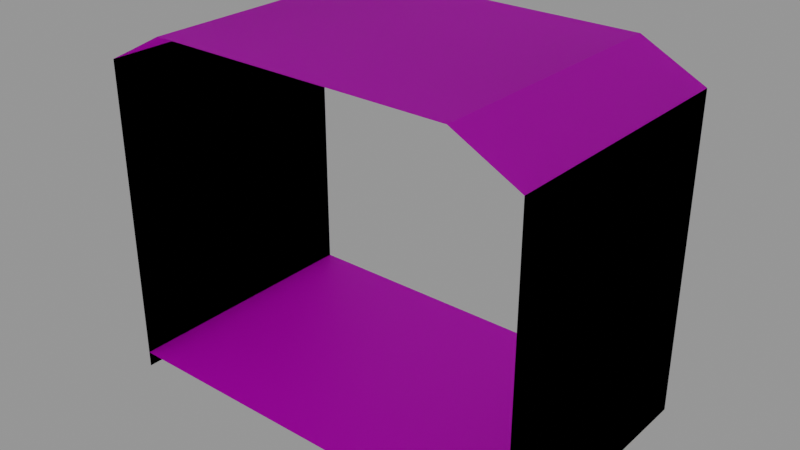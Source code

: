 # Source: TrainCarriage_Door.blend  (saved by Blender 2.81.16; exported with 4.5.12 LTS)
import bpy
from mathutils import Matrix  # noqa: F401  (used for matrix-valued properties, if any)

bpy.ops.wm.read_factory_settings(use_empty=True)
scene = bpy.context.scene
scene.name = 'Scene'

# ---- collections
col_collection = bpy.data.collections.new('Collection'); scene.collection.children.link(col_collection)

# ---- images (referenced by path relative to the original .blend; pixels are not part of the script)
import os
ASSET_DIR = os.environ.get("B2B_ASSET_DIR", "")  # directory of the original .blend (textures are referenced by path, not embedded)
HERE = os.path.dirname(os.path.abspath(__file__))  # packed textures are extracted next to this script under _unpacked/

def load_image(name, relpath, width, height, colorspace="sRGB"):
    """Load a texture the original file referenced (path relative to the .blend, or extracted next to this script)."""
    p = next((c for c in (os.path.join(HERE, relpath), os.path.join(ASSET_DIR, relpath)) if relpath and os.path.exists(c)), "")
    if p:
        img = bpy.data.images.load(p, check_existing=True)
        img.name = name
    else:  # same state as the original file: an image datablock whose file is absent (Cycles renders it pink)
        img = bpy.data.images.new(name, width, height)
        img.source = "FILE"
        img.filepath = "//" + (relpath or name)
    img.colorspace_settings.name = colorspace
    return img
img_simpletrains_texture_01_png = load_image('SimpleTrains_Texture_01.png', 'SimpleTrains_Texture_01.png', 1024, 1024, 'sRGB')

# ---- materials (node trees are filled in below, after node groups)
mat_lambert1_001 = bpy.data.materials.new('lambert1.001')
mat_lambert1_001.use_transparent_shadow = False
mat_lambert1_001.diffuse_color = (1.0, 1.0, 1.0, 1.0)
mat_lambert1_001.roughness = 0.5528

# ---- material node trees
mat_lambert1_001.use_nodes = True; mat_lambert1_001.node_tree.nodes.clear()
_N = mat_lambert1_001.node_tree.nodes; _L = mat_lambert1_001.node_tree.links
n0 = _N.new('ShaderNodeOutputMaterial'); n0.name = 'Material Output'; n0.location = (300, 300)
n1 = _N.new('ShaderNodeBsdfPrincipled'); n1.name = 'Principled BSDF'; n1.location = (10, 300)
n1.distribution = 'GGX'
n1.subsurface_method = 'BURLEY'
n1.inputs[2].default_value = 0.5528
n1.inputs[3].default_value = 1.45
n1.inputs[27].default_value = (0.0, 0.0, 0.0, 1.0)
n1.inputs[28].default_value = 1.0
n2 = _N.new('ShaderNodeNormalMap'); n2.name = 'Normal Map'; n2.location = (-300, -300)
n2.label = 'Normal/Map'
n3 = _N.new('ShaderNodeTexImage'); n3.name = 'Image Texture'; n3.location = (-300, 600)
n3.image = img_simpletrains_texture_01_png
_L.new(n1.outputs[0], n0.inputs[0])
_L.new(n2.outputs[0], n1.inputs[5])
_L.new(n3.outputs[0], n1.inputs[0])
n0.is_active_output = True

# ---- world
world_world = bpy.data.worlds.new('World'); scene.world = world_world
world_world.use_nodes = True; world_world.node_tree.nodes.clear()
_N = world_world.node_tree.nodes; _L = world_world.node_tree.links
n0 = _N.new('ShaderNodeOutputWorld'); n0.name = 'World Output'; n0.location = (300, 300)
n1 = _N.new('ShaderNodeBackground'); n1.name = 'Background'; n1.location = (10, 300)
n1.inputs[0].default_value = (0.2846, 0.2846, 0.2846, 1.0)
_L.new(n1.outputs[0], n0.inputs[0])
n0.is_active_output = True
world_world.color = (0.05088, 0.05088, 0.05088)
world_world.use_sun_shadow = False
world_world.sun_shadow_jitter_overblur = 0.0

# ---- meshes
me_mesh_001 = bpy.data.meshes.new('Mesh.001')
me_mesh_001.from_pydata([(1.055, 2.48, -9.397e-09), (1.507, 2.248, -8.517e-09), (1.507, 0.5502, -2.085e-09), (1.507, 0.1132, -4.289e-10), (1.055, 2.48, -1.845), (1.507, 2.248, -1.845), (1.507, 0.5502, -1.845), (1.507, 0.1132, -1.845), (1.507, 0.1132, -0.1032), (1.507, 0.5502, -0.1032), (1.507, 2.248, -0.1032), (1.507, 0.1132, -1.741), (1.507, 0.5502, -1.741), (1.507, 2.248, -1.741), (1.507, 1.048, -1.506), (1.507, 1.75, -1.506), (1.507, 1.75, -1.129), (1.507, 1.048, -1.129), (1.507, 1.048, -0.3387), (1.507, 1.75, -0.3387), (1.507, 1.048, -0.7152), (1.507, 1.75, -0.7152), (1.319, 2.344, -1.845), (1.319, 2.344, -1.741), (1.319, 2.344, -0.1032), (1.319, 2.344, -8.882e-09), (1.507, 0.4169, -1.845), (1.507, 0.4169, -1.741), (1.507, 0.4169, -0.1032), (1.507, 0.4169, -1.58e-09), (1.507, 0.002044, -1.845), (1.507, 0.002044, -1.741), (1.507, 0.002044, -7.746e-12), (1.507, 0.002044, -0.1032), (1.507, 2.248, -0.9027), (1.507, 2.248, -0.9419), (1.507, 0.5502, -0.9419), (1.507, 0.5502, -0.9027), (1.507, 0.4169, -0.9419), (1.507, 0.4169, -0.9027), (1.507, 0.1132, -0.9419), (1.507, 0.1132, -0.9027), (1.507, 0.002044, -0.9223), (0.0, 2.48, -1.845), (0.0, 2.48, -9.397e-09), (0.0, 0.1132, -4.289e-10), (0.0, 0.1132, -1.845), (0.0, 0.1132, -0.1032), (0.0, 0.1132, -1.741), (0.0, 0.1132, -0.9419), (0.0, 0.1132, -0.9027), (1.055, 2.48, -9.397e-09), (1.507, 2.248, -8.517e-09), (1.507, 0.5502, -2.085e-09), (1.507, 0.1132, -4.289e-10), (1.055, 2.48, -1.845), (1.507, 2.248, -1.845), (1.507, 0.5502, -1.845), (1.507, 0.1132, -1.845), (1.507, 0.1132, -0.1032), (1.507, 0.5502, -0.1032), (1.507, 2.248, -0.1032), (1.507, 0.1132, -1.741), (1.507, 0.5502, -1.741), (1.507, 2.248, -1.741), (1.507, 1.048, -1.506), (1.507, 1.75, -1.506), (1.507, 1.75, -1.129), (1.507, 1.048, -1.129), (1.507, 1.048, -0.3387), (1.507, 1.75, -0.3387), (1.507, 1.048, -0.7152), (1.507, 1.75, -0.7152), (1.319, 2.344, -1.845), (1.319, 2.344, -1.741), (1.319, 2.344, -0.1032), (1.319, 2.344, -8.882e-09), (1.507, 0.4169, -1.845), (1.507, 0.4169, -1.741), (1.507, 0.4169, -0.1032), (1.507, 0.4169, -1.58e-09), (1.507, 0.002044, -1.845), (1.507, 0.002044, -1.741), (1.507, 0.002044, -7.746e-12), (1.507, 0.002044, -0.1032), (1.507, 2.248, -0.9027), (1.507, 2.248, -0.9419), (1.507, 0.5502, -0.9419), (1.507, 0.5502, -0.9027), (1.507, 0.4169, -0.9419), (1.507, 0.4169, -0.9027), (1.507, 0.1132, -0.9419), (1.507, 0.1132, -0.9027), (1.507, 0.002044, -0.9223), (0.0, 2.48, -1.845), (0.0, 2.48, -9.397e-09), (0.0, 0.1132, -4.289e-10), (0.0, 0.1132, -1.845), (0.0, 0.1132, -0.1032), (0.0, 0.1132, -1.741), (0.0, 0.1132, -0.9419), (0.0, 0.1132, -0.9027)], [], [(25, 1, 10, 24), (28, 29, 3, 8), (1, 2, 9, 10), (14, 15, 16, 17), (19, 18, 20, 21), (26, 27, 11, 7), (6, 5, 13, 12), (23, 13, 5, 22), (12, 13, 15, 14), (10, 9, 18, 19), (4, 23, 22), (4, 0, 24, 23), (0, 25, 24), (6, 12, 27, 26), (9, 2, 29, 28), (8, 3, 32, 33), (7, 11, 31, 30), (34, 35, 23, 24), (35, 34, 37, 36), (36, 37, 39, 38), (38, 39, 41, 40), (40, 41, 42), (27, 38, 40, 11), (39, 28, 8, 41), (13, 35, 16, 15), (35, 36, 17, 16), (36, 12, 14, 17), (9, 37, 20, 18), (37, 34, 21, 20), (34, 10, 19, 21), (12, 36, 38, 27), (37, 9, 28, 39), (11, 40, 42, 31), (41, 8, 33, 42), (24, 10, 34), (35, 13, 23), (0, 4, 43, 44), (3, 8, 47, 45), (41, 40, 49, 50), (8, 41, 50, 47), (11, 7, 46, 48), (40, 11, 48, 49), (76, 75, 61, 52), (79, 59, 54, 80), (52, 61, 60, 53), (65, 68, 67, 66), (70, 72, 71, 69), (77, 58, 62, 78), (57, 63, 64, 56), (74, 73, 56, 64), (63, 65, 66, 64), (61, 70, 69, 60), (55, 73, 74), (55, 74, 75, 51), (51, 75, 76), (57, 77, 78, 63), (60, 79, 80, 53), (59, 84, 83, 54), (58, 81, 82, 62), (85, 75, 74, 86), (86, 87, 88, 85), (87, 89, 90, 88), (89, 91, 92, 90), (91, 93, 92), (78, 62, 91, 89), (90, 92, 59, 79), (64, 66, 67, 86), (86, 67, 68, 87), (87, 68, 65, 63), (60, 69, 71, 88), (88, 71, 72, 85), (85, 72, 70, 61), (63, 78, 89, 87), (88, 90, 79, 60), (62, 82, 93, 91), (92, 93, 84, 59), (75, 85, 61), (86, 74, 64), (51, 95, 94, 55), (54, 96, 98, 59), (92, 101, 100, 91), (59, 98, 101, 92), (62, 99, 97, 58), (91, 100, 99, 62)])
me_mesh_001.polygons.foreach_set('use_smooth', [True] * 84)
_k = set([(0, 4), (1, 10), (5, 13), (10, 34), (13, 35), (30, 31), (31, 42), (32, 33), (33, 42), (34, 35), (51, 55), (52, 61), (56, 64), (61, 85), (64, 86), (81, 82), (82, 93), (83, 84), (84, 93), (85, 86)])
me_mesh_001.attributes.new('sharp_edge', 'BOOLEAN', 'EDGE').data.foreach_set('value', [ (min(e.vertices), max(e.vertices)) in _k for e in me_mesh_001.edges])
_uv = me_mesh_001.uv_layers.new(name='map1')
_uv.uv.foreach_set('vector', [0.1067, 0.475, 0.1067, 0.475, 0.1067, 0.475, 0.1067, 0.475, 0.1391, 0.4765, 0.1391, 0.4765, 0.1391, 0.4765, 0.1391, 0.4765, 0.1413, 0.475, 0.1413, 0.475, 0.1413, 0.475, 0.1413, 0.475, 0.01904, 0.5235, 0.01904, 0.5235, 0.01904, 0.5235, 0.01904, 0.5235, 0.01904, 0.5235, 0.01904, 0.5235, 0.01904, 0.5235, 0.01904, 0.5235, 0.1391, 0.4765, 0.1391, 0.4765, 0.1391, 0.4765, 0.1391, 0.4765, 0.1413, 0.475, 0.1413, 0.475, 0.1413, 0.475, 0.1413, 0.475, 0.1067, 0.475, 0.1067, 0.475, 0.1067, 0.475, 0.1067, 0.475, 0.7993, 0.7804, 0.7993, 0.7804, 0.7993, 0.7804, 0.7993, 0.7804, 0.7993, 0.7804, 0.7993, 0.7804, 0.7993, 0.7804, 0.7993, 0.7804, 0.1235, 0.483, 0.1235, 0.483, 0.1235, 0.483, 0.1235, 0.483, 0.1235, 0.483, 0.1235, 0.483, 0.1235, 0.483, 0.1235, 0.483, 0.1235, 0.483, 0.1235, 0.483, 0.1413, 0.475, 0.1413, 0.475, 0.1413, 0.475, 0.1413, 0.475, 0.1413, 0.475, 0.1413, 0.475, 0.1413, 0.475, 0.1413, 0.475, 0.1374, 0.4816, 0.1374, 0.4816, 0.1374, 0.4816, 0.1374, 0.4816, 0.1374, 0.4816, 0.1374, 0.4816, 0.1374, 0.4816, 0.1374, 0.4816, 0.1058, 0.4779, 0.1058, 0.4779, 0.1058, 0.4779, 0.1058, 0.4779, 0.1435, 0.4829, 0.1435, 0.4829, 0.1435, 0.4829, 0.1435, 0.4829, 0.1435, 0.4829, 0.1435, 0.4829, 0.1435, 0.4829, 0.1435, 0.4829, 0.1435, 0.4829, 0.1435, 0.4829, 0.1435, 0.4829, 0.1435, 0.4829, 0.1374, 0.4816, 0.1374, 0.4816, 0.1374, 0.4816, 0.7369, 0.7566, 0.7369, 0.7566, 0.7369, 0.7566, 0.7369, 0.7566, 0.7369, 0.7566, 0.7369, 0.7566, 0.7369, 0.7566, 0.7369, 0.7566, 0.7993, 0.7804, 0.7993, 0.7804, 0.7993, 0.7804, 0.7993, 0.7804, 0.7993, 0.7804, 0.7993, 0.7804, 0.7993, 0.7804, 0.7993, 0.7804, 0.7993, 0.7804, 0.7993, 0.7804, 0.7993, 0.7804, 0.7993, 0.7804, 0.7993, 0.7804, 0.7993, 0.7804, 0.7993, 0.7804, 0.7993, 0.7804, 0.7993, 0.7804, 0.7993, 0.7804, 0.7993, 0.7804, 0.7993, 0.7804, 0.7993, 0.7804, 0.7993, 0.7804, 0.7993, 0.7804, 0.7993, 0.7804, 0.7685, 0.7284, 0.7685, 0.7284, 0.7685, 0.7284, 0.7685, 0.7284, 0.7685, 0.7284, 0.7685, 0.7284, 0.7685, 0.7284, 0.7685, 0.7284, 0.1374, 0.4816, 0.1374, 0.4816, 0.1374, 0.4816, 0.1374, 0.4816, 0.1374, 0.4816, 0.1374, 0.4816, 0.1374, 0.4816, 0.1374, 0.4816, 0.1058, 0.4779, 0.1058, 0.4779, 0.1058, 0.4779, 0.1058, 0.4779, 0.1058, 0.4779, 0.1058, 0.4779, 0.1731, 0.483, 0.1731, 0.483, 0.1731, 0.483, 0.1731, 0.483, 0.8628, 0.3189, 0.8628, 0.3189, 0.8628, 0.3189, 0.8628, 0.3189, 0.8628, 0.3189, 0.8628, 0.3189, 0.8628, 0.3189, 0.8628, 0.3189, 0.8628, 0.3189, 0.8628, 0.3189, 0.8628, 0.3189, 0.8628, 0.3189, 0.8628, 0.3189, 0.8628, 0.3189, 0.8628, 0.3189, 0.8628, 0.3189, 0.8628, 0.3189, 0.8628, 0.3189, 0.8628, 0.3189, 0.8628, 0.3189, 0.1067, 0.475, 0.1067, 0.475, 0.1067, 0.475, 0.1067, 0.475, 0.1391, 0.4765, 0.1391, 0.4765, 0.1391, 0.4765, 0.1391, 0.4765, 0.1413, 0.475, 0.1413, 0.475, 0.1413, 0.475, 0.1413, 0.475, 0.01904, 0.5235, 0.01904, 0.5235, 0.01904, 0.5235, 0.01904, 0.5235, 0.01904, 0.5235, 0.01904, 0.5235, 0.01904, 0.5235, 0.01904, 0.5235, 0.1391, 0.4765, 0.1391, 0.4765, 0.1391, 0.4765, 0.1391, 0.4765, 0.1413, 0.475, 0.1413, 0.475, 0.1413, 0.475, 0.1413, 0.475, 0.1067, 0.475, 0.1067, 0.475, 0.1067, 0.475, 0.1067, 0.475, 0.7993, 0.7804, 0.7993, 0.7804, 0.7993, 0.7804, 0.7993, 0.7804, 0.7993, 0.7804, 0.7993, 0.7804, 0.7993, 0.7804, 0.7993, 0.7804, 0.1235, 0.483, 0.1235, 0.483, 0.1235, 0.483, 0.1235, 0.483, 0.1235, 0.483, 0.1235, 0.483, 0.1235, 0.483, 0.1235, 0.483, 0.1235, 0.483, 0.1235, 0.483, 0.1413, 0.475, 0.1413, 0.475, 0.1413, 0.475, 0.1413, 0.475, 0.1413, 0.475, 0.1413, 0.475, 0.1413, 0.475, 0.1413, 0.475, 0.1374, 0.4816, 0.1374, 0.4816, 0.1374, 0.4816, 0.1374, 0.4816, 0.1374, 0.4816, 0.1374, 0.4816, 0.1374, 0.4816, 0.1374, 0.4816, 0.1058, 0.4779, 0.1058, 0.4779, 0.1058, 0.4779, 0.1058, 0.4779, 0.1435, 0.4829, 0.1435, 0.4829, 0.1435, 0.4829, 0.1435, 0.4829, 0.1435, 0.4829, 0.1435, 0.4829, 0.1435, 0.4829, 0.1435, 0.4829, 0.1435, 0.4829, 0.1435, 0.4829, 0.1435, 0.4829, 0.1435, 0.4829, 0.1374, 0.4816, 0.1374, 0.4816, 0.1374, 0.4816, 0.7369, 0.7566, 0.7369, 0.7566, 0.7369, 0.7566, 0.7369, 0.7566, 0.7369, 0.7566, 0.7369, 0.7566, 0.7369, 0.7566, 0.7369, 0.7566, 0.7993, 0.7804, 0.7993, 0.7804, 0.7993, 0.7804, 0.7993, 0.7804, 0.7993, 0.7804, 0.7993, 0.7804, 0.7993, 0.7804, 0.7993, 0.7804, 0.7993, 0.7804, 0.7993, 0.7804, 0.7993, 0.7804, 0.7993, 0.7804, 0.7993, 0.7804, 0.7993, 0.7804, 0.7993, 0.7804, 0.7993, 0.7804, 0.7993, 0.7804, 0.7993, 0.7804, 0.7993, 0.7804, 0.7993, 0.7804, 0.7993, 0.7804, 0.7993, 0.7804, 0.7993, 0.7804, 0.7993, 0.7804, 0.7685, 0.7284, 0.7685, 0.7284, 0.7685, 0.7284, 0.7685, 0.7284, 0.7685, 0.7284, 0.7685, 0.7284, 0.7685, 0.7284, 0.7685, 0.7284, 0.1374, 0.4816, 0.1374, 0.4816, 0.1374, 0.4816, 0.1374, 0.4816, 0.1374, 0.4816, 0.1374, 0.4816, 0.1374, 0.4816, 0.1374, 0.4816, 0.1058, 0.4779, 0.1058, 0.4779, 0.1058, 0.4779, 0.1058, 0.4779, 0.1058, 0.4779, 0.1058, 0.4779, 0.1731, 0.483, 0.1731, 0.483, 0.1731, 0.483, 0.1731, 0.483, 0.8628, 0.3189, 0.8628, 0.3189, 0.8628, 0.3189, 0.8628, 0.3189, 0.8628, 0.3189, 0.8628, 0.3189, 0.8628, 0.3189, 0.8628, 0.3189, 0.8628, 0.3189, 0.8628, 0.3189, 0.8628, 0.3189, 0.8628, 0.3189, 0.8628, 0.3189, 0.8628, 0.3189, 0.8628, 0.3189, 0.8628, 0.3189, 0.8628, 0.3189, 0.8628, 0.3189, 0.8628, 0.3189, 0.8628, 0.3189])
me_mesh_001.materials.append(mat_lambert1_001)
me_mesh_001.use_remesh_fix_poles = True
me_mesh_001.use_remesh_preserve_attributes = False
me_mesh_001.use_mirror_vertex_groups = False
me_mesh_001.update()
me_mesh_001.normals_split_custom_set([tuple(v) for v in zip(*[iter([0.4576, 0.8892, 0.0, 0.4576, 0.8892, 0.0, 0.4576, 0.8892, 0.0, 0.4576, 0.8892, 0.0, 1.0, 1.227e-07, 0.0, 1.0, 0.0, 0.0, 1.0, 0.0, 0.0, 1.0, 2.455e-07, 0.0, 1.0, -2.097e-08, 0.0, 1.0, -1.049e-08, 0.0, 1.0, -7.842e-08, 0.0, 1.0, 6.269e-08, 0.0, 1.0, 6.762e-08, 0.0, 1.0, -6.284e-08, 0.0, 1.0, -6.259e-08, 0.0, 1.0, 6.259e-08, 0.0, 1.0, 6.523e-08, 0.0, 1.0, -1.305e-07, 0.0, 1.0, -1.252e-07, 0.0, 1.0, 6.259e-08, 0.0, 1.0, 0.0, 0.0, 1.0, 0.0, 0.0, 1.0, 0.0, 0.0, 1.0, 0.0, 0.0, 1.0, -4.479e-09, 0.0, 1.0, -8.958e-09, 0.0, 1.0, -7.688e-08, 0.0, 1.0, 3.474e-08, 0.0, 0.4576, 0.8892, 2.222e-07, 0.4576, 0.8892, 5.315e-07, 0.4576, 0.8892, 0.0, 0.4576, 0.8892, 0.0, 1.0, 3.474e-08, 0.0, 1.0, -7.688e-08, 0.0, 1.0, -6.284e-08, 0.0, 1.0, 6.762e-08, 0.0, 1.0, 6.269e-08, 0.0, 1.0, -7.842e-08, 0.0, 1.0, -1.305e-07, 0.0, 1.0, 6.523e-08, 0.0, 0.4576, 0.8892, 0.0, 0.4576, 0.8892, 2.222e-07, 0.4576, 0.8892, 0.0, 0.4576, 0.8892, 0.0, 0.4576, 0.8892, 0.0, 0.4576, 0.8892, 0.0, 0.4576, 0.8892, 2.222e-07, 0.4576, 0.8892, 0.0, 0.4576, 0.8892, 0.0, 0.4576, 0.8892, 0.0, 1.0, -4.479e-09, 0.0, 1.0, 3.474e-08, 0.0, 1.0, 0.0, 0.0, 1.0, 0.0, 0.0, 1.0, -7.842e-08, 0.0, 1.0, -1.049e-08, 0.0, 1.0, 0.0, 0.0, 1.0, 1.227e-07, 0.0, 1.0, 0.0, 0.0, 1.0, 0.0, 0.0, 1.0, 0.0, 0.0, 1.0, 0.0, 0.0, 1.0, 0.0, 0.0, 1.0, -6.626e-07, 0.0, 1.0, -6.626e-07, 0.0, 1.0, 0.0, 0.0, 0.4576, 0.8892, 0.0, 0.4576, 0.8892, 8.707e-08, 0.4576, 0.8892, 2.222e-07, 0.4576, 0.8892, 0.0, 1.0, -7.847e-08, 0.0, 1.0, 7.847e-08, 0.0, 1.0, -2.566e-07, 0.0, 1.0, -1.389e-07, 0.0, 1.0, -1.389e-07, 0.0, 1.0, -2.566e-07, 0.0, 1.0, 2.271e-08, 0.0, 1.0, -1e-07, 0.0, 1.0, -1e-07, 0.0, 1.0, 2.271e-08, 0.0, 1.0, 4.018e-07, 0.0, 1.0, 1.563e-07, 0.0, 1.0, -1.116e-06, 0.0, 1.0, -3.797e-07, 0.0, 1.0, -6.839e-07, 0.0, 1.0, 0.0, 0.0, 1.0, -1e-07, 0.0, 1.0, 1.563e-07, 0.0, 1.0, 0.0, 0.0, 1.0, 2.271e-08, 0.0, 1.0, 1.227e-07, 0.0, 1.0, 2.455e-07, 0.0, 1.0, 4.018e-07, 0.0, 1.0, -7.688e-08, 0.0, 1.0, -7.847e-08, 0.0, 1.0, -6.259e-08, 0.0, 1.0, -6.284e-08, 0.0, 1.0, -7.847e-08, 0.0, 1.0, -1.389e-07, 0.0, 1.0, 6.259e-08, 0.0, 1.0, -6.259e-08, 0.0, 1.0, -1.389e-07, 0.0, 1.0, 3.474e-08, 0.0, 1.0, 6.762e-08, 0.0, 1.0, 6.259e-08, 0.0, 1.0, -7.842e-08, 0.0, 1.0, -2.566e-07, 0.0, 1.0, -1.252e-07, 0.0, 1.0, -1.305e-07, 0.0, 1.0, -2.566e-07, 0.0, 1.0, 7.847e-08, 0.0, 1.0, 6.259e-08, 0.0, 1.0, -1.252e-07, 0.0, 1.0, 7.847e-08, 0.0, 1.0, 6.269e-08, 0.0, 1.0, 6.523e-08, 0.0, 1.0, 6.259e-08, 0.0, 1.0, 3.474e-08, 0.0, 1.0, -1.389e-07, 0.0, 1.0, -1e-07, 0.0, 1.0, 0.0, 0.0, 1.0, -2.566e-07, 0.0, 1.0, -7.842e-08, 0.0, 1.0, 1.227e-07, 0.0, 1.0, 2.271e-08, 0.0, 1.0, -6.626e-07, 0.0, 1.0, -1.116e-06, 0.0, 1.0, -6.839e-07, 0.0, 1.0, -6.626e-07, 0.0, 1.0, -3.797e-07, 0.0, 1.0, 0.0, 0.0, 1.0, 0.0, 0.0, 1.0, -6.839e-07, 0.0, 0.4576, 0.8892, 0.0, 0.4576, 0.8892, 0.0, 0.4576, 0.8892, 0.0, 0.4576, 0.8892, 8.707e-08, 0.4576, 0.8892, 5.315e-07, 0.4576, 0.8892, 2.222e-07, 2.259e-07, 1.0, -1.225e-07, 2.259e-07, 1.0, -1.225e-07, 2.259e-07, 1.0, -1.225e-07, 2.259e-07, 1.0, -1.225e-07, 0.0, 1.0, 9.581e-08, 0.0, 1.0, 4.791e-08, 0.0, 1.0, 4.791e-08, 0.0, 1.0, 9.581e-08, 0.0, 1.0, -1.261e-07, 0.0, 1.0, -1.137e-07, 0.0, 1.0, -1.137e-07, 0.0, 1.0, -1.261e-07, 0.0, 1.0, 4.791e-08, 0.0, 1.0, -1.261e-07, 0.0, 1.0, -1.261e-07, 0.0, 1.0, 4.791e-08, 0.0, 1.0, -3.553e-08, 0.0, 1.0, -9.581e-08, 0.0, 1.0, -9.581e-08, 0.0, 1.0, -3.553e-08, 0.0, 1.0, -1.137e-07, 0.0, 1.0, -3.553e-08, 0.0, 1.0, -3.553e-08, 0.0, 1.0, -1.137e-07, -0.4576, -0.8892, 0.0, -0.4576, -0.8892, 0.0, -0.4576, -0.8892, 0.0, -0.4576, -0.8892, 0.0, -1.0, -7.197e-08, 0.0, -1.0, -1.716e-07, 0.0, -1.0, 5.53e-08, 0.0, -1.0, 5.53e-08, 0.0, -1.0, 0.0, 0.0, -1.0, -7.318e-08, 0.0, -1.0, 6.871e-08, 0.0, -1.0, 2.765e-08, 0.0, -1.0, -6.523e-08, 0.0, -1.0, -6.259e-08, 0.0, -1.0, 3.129e-08, 0.0, -1.0, 3.262e-08, 0.0, -1.0, -6.523e-08, 0.0, -1.0, -6.259e-08, 0.0, -1.0, 9.388e-08, 0.0, -1.0, 9.785e-08, 0.0, -1.0, 0.0, 0.0, -1.0, 0.0, 0.0, -1.0, 0.0, 0.0, -1.0, 0.0, 0.0, -1.0, 0.0, 0.0, -1.0, -3.659e-08, 0.0, -1.0, 3.659e-08, 0.0, -1.0, 0.0, 0.0, -0.4576, -0.8892, -2.222e-07, -0.4576, -0.8892, 0.0, -0.4576, -0.8892, 0.0, -0.4576, -0.8892, -5.315e-07, -1.0, -3.659e-08, 0.0, -1.0, -6.523e-08, 0.0, -1.0, 3.262e-08, 0.0, -1.0, 3.659e-08, 0.0, -1.0, -7.318e-08, 0.0, -1.0, -6.523e-08, 0.0, -1.0, 9.785e-08, 0.0, -1.0, 6.871e-08, 0.0, -0.4576, -0.8892, 0.0, -0.4576, -0.8892, 0.0, -0.4576, -0.8892, -2.222e-07, -0.4576, -0.8892, 0.0, -0.4576, -0.8892, -2.222e-07, -0.4576, -0.8892, 0.0, -0.4576, -0.8892, 0.0, -0.4576, -0.8892, 0.0, -0.4576, -0.8892, 0.0, -0.4576, -0.8892, 0.0, -1.0, 0.0, 0.0, -1.0, 0.0, 0.0, -1.0, 0.0, 0.0, -1.0, -3.659e-08, 0.0, -1.0, 6.871e-08, 0.0, -1.0, -7.197e-08, 0.0, -1.0, 5.53e-08, 0.0, -1.0, 2.765e-08, 0.0, -1.0, -9.714e-08, 0.0, -1.0, -9.714e-08, 0.0, -1.0, 5.53e-08, 0.0, -1.0, 5.53e-08, 0.0, -1.0, 0.0, 0.0, -1.0, 0.0, 0.0, -1.0, 4.245e-07, 0.0, -1.0, 4.245e-07, 0.0, -0.4576, -0.8892, 0.0, -0.4576, -0.8892, 0.0, -0.4576, -0.8892, -2.222e-07, -0.4576, -0.8892, -8.707e-08, -1.0, 3.923e-08, 0.0, -1.0, 6.384e-08, 0.0, -1.0, 1.619e-07, 0.0, -1.0, -7.847e-08, 0.0, -1.0, 6.384e-08, 0.0, -1.0, 4.139e-08, 0.0, -1.0, -5.823e-08, 0.0, -1.0, 1.619e-07, 0.0, -1.0, 4.139e-08, 0.0, -1.0, -1.234e-07, 0.0, -1.0, -3.226e-07, 0.0, -1.0, -5.823e-08, 0.0, -1.0, 8.513e-07, 0.0, -1.0, 3.614e-07, 0.0, -1.0, 2.41e-07, 0.0, -1.0, 0.0, 0.0, -1.0, 0.0, 0.0, -1.0, -1.234e-07, 0.0, -1.0, 4.139e-08, 0.0, -1.0, -5.823e-08, 0.0, -1.0, -3.226e-07, 0.0, -1.0, -1.716e-07, 0.0, -1.0, -7.197e-08, 0.0, -1.0, 3.659e-08, 0.0, -1.0, 3.262e-08, 0.0, -1.0, 3.129e-08, 0.0, -1.0, 3.923e-08, 0.0, -1.0, 3.923e-08, 0.0, -1.0, 3.129e-08, 0.0, -1.0, -6.259e-08, 0.0, -1.0, 6.384e-08, 0.0, -1.0, 6.384e-08, 0.0, -1.0, -6.259e-08, 0.0, -1.0, -6.523e-08, 0.0, -1.0, -3.659e-08, 0.0, -1.0, 6.871e-08, 0.0, -1.0, 9.785e-08, 0.0, -1.0, 9.388e-08, 0.0, -1.0, 1.619e-07, 0.0, -1.0, 1.619e-07, 0.0, -1.0, 9.388e-08, 0.0, -1.0, -6.259e-08, 0.0, -1.0, -7.847e-08, 0.0, -1.0, -7.847e-08, 0.0, -1.0, -6.259e-08, 0.0, -1.0, -6.523e-08, 0.0, -1.0, -7.318e-08, 0.0, -1.0, -3.659e-08, 0.0, -1.0, 0.0, 0.0, -1.0, 4.139e-08, 0.0, -1.0, 6.384e-08, 0.0, -1.0, 1.619e-07, 0.0, -1.0, -5.823e-08, 0.0, -1.0, -7.197e-08, 0.0, -1.0, 6.871e-08, 0.0, -1.0, 4.245e-07, 0.0, -1.0, 4.245e-07, 0.0, -1.0, 3.614e-07, 0.0, -1.0, 8.513e-07, 0.0, -1.0, 2.41e-07, 0.0, -1.0, 3.614e-07, 0.0, -1.0, -9.714e-08, 0.0, -1.0, -9.714e-08, 0.0, -0.4576, -0.8892, 0.0, -0.4576, -0.8892, 0.0, -0.4576, -0.8892, 0.0, -0.4576, -0.8892, -8.707e-08, -0.4576, -0.8892, -2.222e-07, -0.4576, -0.8892, -5.315e-07, -2.259e-07, -1.0, 1.225e-07, -2.259e-07, -1.0, 1.225e-07, -2.259e-07, -1.0, 1.225e-07, -2.259e-07, -1.0, 1.225e-07, 0.0, -1.0, -9.581e-08, 0.0, -1.0, -9.581e-08, 0.0, -1.0, -4.791e-08, 0.0, -1.0, -4.791e-08, 0.0, -1.0, 1.261e-07, 0.0, -1.0, 1.261e-07, 0.0, -1.0, 1.137e-07, 0.0, -1.0, 1.137e-07, 0.0, -1.0, -4.791e-08, 0.0, -1.0, -4.791e-08, 0.0, -1.0, 1.261e-07, 0.0, -1.0, 1.261e-07, 0.0, -1.0, 3.553e-08, 0.0, -1.0, 3.553e-08, 0.0, -1.0, 9.581e-08, 0.0, -1.0, 9.581e-08, 0.0, -1.0, 1.137e-07, 0.0, -1.0, 1.137e-07, 0.0, -1.0, 3.553e-08, 0.0, -1.0, 3.553e-08])] * 3)])

# ---- objects
ob_sm_veh_metro_01 = bpy.data.objects.new('SM_Veh_Metro_01', me_mesh_001)

# ---- transforms, parenting, visibility, modifiers, constraints
ob_sm_veh_metro_01.location = (0.0, 0.0, 0.0)
ob_sm_veh_metro_01.rotation_euler = (1.571, -0.0, 0.0)
ob_sm_veh_metro_01.color = (0.8, 0.8, 0.8, 1.0)
ob_sm_veh_metro_01.lineart.crease_threshold = 0.0
_m = ob_sm_veh_metro_01.modifiers.new('Mirror', 'MIRROR')

# ---- collection membership
col_collection.objects.link(ob_sm_veh_metro_01)

# ---- scene / render settings (as saved in the file)
scene.frame_start = 1; scene.frame_end = 250; scene.frame_set(32)
scene.render.engine = 'BLENDER_EEVEE_NEXT'
scene.cycles.use_denoising = False
scene.cycles.samples = 128
scene.cycles.sampling_pattern = 'TABULATED_SOBOL'
scene.cycles.use_adaptive_sampling = False
scene.cycles.use_light_tree = False
scene.view_settings.view_transform = 'Filmic'
bpy.context.view_layer.update()

# ---- added for rendering (the .blend has no active camera): camera
cam_auto = bpy.data.cameras.new('AutoCamera')
cam_auto.lens = 50.0
cam_auto.sensor_width = 36.0
cam_auto.clip_end = 1000.0
ob_auto_camera = bpy.data.objects.new('AutoCamera', cam_auto)
scene.collection.objects.link(ob_auto_camera)
ob_auto_camera.location = (3.99281, -3.86907, 4.43542)
ob_auto_camera.rotation_euler = (1.09748, -7.21219e-08, 0.694738)
scene.camera = ob_auto_camera
bpy.context.view_layer.update()
